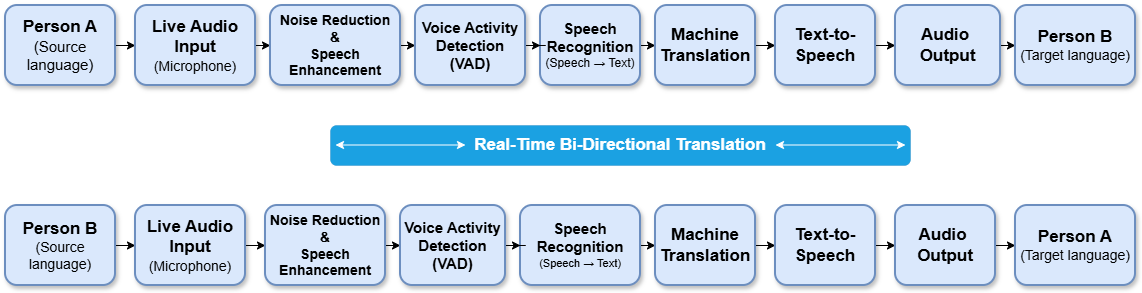

The diagram above was exported from draw.io. Its source (the exported page's mxGraphModel, read from the mxfile embedded in the PNG):
<mxGraphModel dx="2595" dy="744" grid="1" gridSize="10" guides="1" tooltips="1" connect="1" arrows="1" fold="1" page="1" pageScale="1" pageWidth="1169" pageHeight="827" math="0" shadow="0">
  <root>
    <mxCell id="0" />
    <mxCell id="1" parent="0" />
    <mxCell id="Z5w1nfXTXbWHjJUG_K_S-3" edge="1" parent="1" source="Z5w1nfXTXbWHjJUG_K_S-1" style="edgeStyle=orthogonalEdgeStyle;rounded=0;orthogonalLoop=1;jettySize=auto;html=1;" target="Z5w1nfXTXbWHjJUG_K_S-2" value="">
      <mxGeometry relative="1" as="geometry" />
    </mxCell>
    <mxCell id="Z5w1nfXTXbWHjJUG_K_S-1" parent="1" style="rounded=1;whiteSpace=wrap;html=1;fillColor=#dae8fc;strokeColor=#6c8ebf;strokeWidth=2;shadow=1;" value="&lt;font style=&quot;font-size: 17px;&quot;&gt;&lt;b&gt;Person A&lt;/b&gt;&lt;/font&gt;&lt;div&gt;&lt;font style=&quot;font-size: 15px;&quot;&gt;&lt;font style=&quot;&quot;&gt;(Source language&lt;/font&gt;&lt;font style=&quot;&quot;&gt;)&lt;/font&gt;&lt;/font&gt;&lt;/div&gt;" vertex="1">
      <mxGeometry height="80" width="110" x="-50" y="200" as="geometry" />
    </mxCell>
    <mxCell id="Z5w1nfXTXbWHjJUG_K_S-5" edge="1" parent="1" source="Z5w1nfXTXbWHjJUG_K_S-2" style="edgeStyle=orthogonalEdgeStyle;rounded=0;orthogonalLoop=1;jettySize=auto;html=1;" target="Z5w1nfXTXbWHjJUG_K_S-4" value="">
      <mxGeometry relative="1" as="geometry" />
    </mxCell>
    <mxCell id="Z5w1nfXTXbWHjJUG_K_S-2" parent="1" style="rounded=1;whiteSpace=wrap;html=1;fillColor=#dae8fc;strokeColor=#6c8ebf;strokeWidth=2;shadow=1;" value="&lt;span style=&quot;font-size: 17px;&quot;&gt;&lt;b&gt;Live Audio&lt;/b&gt;&lt;/span&gt;&lt;div&gt;&lt;span style=&quot;font-size: 17px;&quot;&gt;&lt;b&gt;Input&lt;/b&gt;&lt;/span&gt;&lt;/div&gt;&lt;div&gt;&lt;font style=&quot;font-size: 14px;&quot;&gt;(Microphone)&lt;/font&gt;&lt;/div&gt;" vertex="1">
      <mxGeometry height="80" width="120" x="80" y="200" as="geometry" />
    </mxCell>
    <mxCell id="Z5w1nfXTXbWHjJUG_K_S-40" edge="1" parent="1" source="Z5w1nfXTXbWHjJUG_K_S-4" style="edgeStyle=orthogonalEdgeStyle;rounded=0;orthogonalLoop=1;jettySize=auto;html=1;" target="Z5w1nfXTXbWHjJUG_K_S-39" value="">
      <mxGeometry relative="1" as="geometry" />
    </mxCell>
    <mxCell id="Z5w1nfXTXbWHjJUG_K_S-4" parent="1" style="rounded=1;whiteSpace=wrap;html=1;fillColor=#dae8fc;strokeColor=#6c8ebf;strokeWidth=2;shadow=1;" value="&lt;font style=&quot;font-size: 14px;&quot;&gt;&lt;b&gt;Noise Reduction&lt;/b&gt;&lt;/font&gt;&lt;div&gt;&lt;font style=&quot;font-size: 14px;&quot;&gt;&lt;b&gt;&amp;amp;&lt;/b&gt;&lt;/font&gt;&lt;/div&gt;&lt;div&gt;&lt;font style=&quot;font-size: 14px;&quot;&gt;&lt;b&gt;&lt;div style=&quot;&quot;&gt;&lt;font style=&quot;&quot;&gt;Speech&lt;/font&gt;&lt;/div&gt;&lt;div style=&quot;&quot;&gt;&lt;font style=&quot;&quot;&gt;Enhancement&lt;/font&gt;&lt;/div&gt;&lt;/b&gt;&lt;/font&gt;&lt;/div&gt;" vertex="1">
      <mxGeometry height="80" width="130" x="215" y="200" as="geometry" />
    </mxCell>
    <mxCell id="Z5w1nfXTXbWHjJUG_K_S-10" edge="1" parent="1" source="Z5w1nfXTXbWHjJUG_K_S-7" style="edgeStyle=orthogonalEdgeStyle;rounded=0;orthogonalLoop=1;jettySize=auto;html=1;" target="Z5w1nfXTXbWHjJUG_K_S-9" value="">
      <mxGeometry relative="1" as="geometry" />
    </mxCell>
    <mxCell id="Z5w1nfXTXbWHjJUG_K_S-7" parent="1" style="rounded=1;whiteSpace=wrap;html=1;fillColor=#dae8fc;strokeColor=#6c8ebf;strokeWidth=2;shadow=1;" value="&lt;font style=&quot;font-size: 15px;&quot;&gt;&lt;b style=&quot;&quot;&gt;Speech Recognition&lt;/b&gt;&lt;/font&gt;&lt;div&gt;&lt;font&gt;(Speech → Text)&lt;/font&gt;&lt;/div&gt;" vertex="1">
      <mxGeometry height="80" width="100" x="485" y="200" as="geometry" />
    </mxCell>
    <mxCell id="Z5w1nfXTXbWHjJUG_K_S-12" edge="1" parent="1" source="Z5w1nfXTXbWHjJUG_K_S-9" style="edgeStyle=orthogonalEdgeStyle;rounded=0;orthogonalLoop=1;jettySize=auto;html=1;" target="Z5w1nfXTXbWHjJUG_K_S-11" value="">
      <mxGeometry relative="1" as="geometry" />
    </mxCell>
    <mxCell id="Z5w1nfXTXbWHjJUG_K_S-9" parent="1" style="rounded=1;whiteSpace=wrap;html=1;fillColor=#dae8fc;strokeColor=#6c8ebf;strokeWidth=2;shadow=1;" value="&lt;span style=&quot;font-size: 17px;&quot;&gt;&lt;b&gt;Machine Translation&lt;/b&gt;&lt;/span&gt;" vertex="1">
      <mxGeometry height="80" width="100" x="600" y="200" as="geometry" />
    </mxCell>
    <mxCell id="Z5w1nfXTXbWHjJUG_K_S-14" edge="1" parent="1" source="Z5w1nfXTXbWHjJUG_K_S-11" style="edgeStyle=orthogonalEdgeStyle;rounded=0;orthogonalLoop=1;jettySize=auto;html=1;" target="Z5w1nfXTXbWHjJUG_K_S-13" value="">
      <mxGeometry relative="1" as="geometry" />
    </mxCell>
    <mxCell id="Z5w1nfXTXbWHjJUG_K_S-11" parent="1" style="rounded=1;whiteSpace=wrap;html=1;fillColor=#dae8fc;strokeColor=#6c8ebf;strokeWidth=2;shadow=1;" value="&lt;span style=&quot;font-size: 17px;&quot;&gt;&lt;b&gt;Text-to-Speech&lt;/b&gt;&lt;/span&gt;" vertex="1">
      <mxGeometry height="80" width="100" x="720" y="200" as="geometry" />
    </mxCell>
    <mxCell id="Z5w1nfXTXbWHjJUG_K_S-16" edge="1" parent="1" source="Z5w1nfXTXbWHjJUG_K_S-13" style="edgeStyle=orthogonalEdgeStyle;rounded=0;orthogonalLoop=1;jettySize=auto;html=1;" target="Z5w1nfXTXbWHjJUG_K_S-15" value="">
      <mxGeometry relative="1" as="geometry" />
    </mxCell>
    <mxCell id="Z5w1nfXTXbWHjJUG_K_S-13" parent="1" style="rounded=1;whiteSpace=wrap;html=1;fillColor=#dae8fc;strokeColor=#6c8ebf;strokeWidth=2;shadow=1;" value="&lt;span style=&quot;font-size: 17px;&quot;&gt;&lt;b&gt;Audio&amp;nbsp;&lt;/b&gt;&lt;/span&gt;&lt;div&gt;&lt;span style=&quot;font-size: 17px;&quot;&gt;&lt;b&gt;Output&lt;/b&gt;&lt;/span&gt;&lt;/div&gt;" vertex="1">
      <mxGeometry height="80" width="105" x="840" y="200" as="geometry" />
    </mxCell>
    <mxCell id="Z5w1nfXTXbWHjJUG_K_S-15" parent="1" style="rounded=1;whiteSpace=wrap;html=1;fillColor=#dae8fc;strokeColor=#6c8ebf;strokeWidth=2;shadow=1;glass=0;" value="&lt;span style=&quot;font-size: 17px;&quot;&gt;&lt;b&gt;Person B&lt;/b&gt;&lt;/span&gt;&lt;div&gt;&lt;font style=&quot;font-size: 14px;&quot;&gt;(Target language)&lt;/font&gt;&lt;/div&gt;" vertex="1">
      <mxGeometry height="80" width="120" x="960" y="200" as="geometry" />
    </mxCell>
    <mxCell id="Z5w1nfXTXbWHjJUG_K_S-21" edge="1" parent="1" source="Z5w1nfXTXbWHjJUG_K_S-17" style="edgeStyle=orthogonalEdgeStyle;rounded=0;orthogonalLoop=1;jettySize=auto;html=1;" target="Z5w1nfXTXbWHjJUG_K_S-20" value="">
      <mxGeometry relative="1" as="geometry" />
    </mxCell>
    <mxCell id="Z5w1nfXTXbWHjJUG_K_S-17" parent="1" style="rounded=1;whiteSpace=wrap;html=1;fillColor=#dae8fc;strokeColor=#6c8ebf;strokeWidth=2;shadow=1;glass=0;" value="&lt;span style=&quot;font-size: 17px;&quot;&gt;&lt;b&gt;Person B&lt;/b&gt;&lt;/span&gt;&lt;div&gt;&lt;font style=&quot;font-size: 14px;&quot;&gt;(Source language)&lt;/font&gt;&lt;/div&gt;" vertex="1">
      <mxGeometry height="80" width="110" x="-50" y="400" as="geometry" />
    </mxCell>
    <mxCell id="Z5w1nfXTXbWHjJUG_K_S-23" edge="1" parent="1" source="Z5w1nfXTXbWHjJUG_K_S-20" style="edgeStyle=orthogonalEdgeStyle;rounded=0;orthogonalLoop=1;jettySize=auto;html=1;" target="Z5w1nfXTXbWHjJUG_K_S-22" value="">
      <mxGeometry relative="1" as="geometry" />
    </mxCell>
    <mxCell id="Z5w1nfXTXbWHjJUG_K_S-20" parent="1" style="rounded=1;whiteSpace=wrap;html=1;fillColor=#dae8fc;strokeColor=#6c8ebf;strokeWidth=2;shadow=1;glass=0;" value="&lt;span style=&quot;font-size: 17px;&quot;&gt;&lt;b&gt;Live Audio&lt;/b&gt;&lt;/span&gt;&lt;div&gt;&lt;span style=&quot;font-size: 17px;&quot;&gt;&lt;b&gt;Input&lt;/b&gt;&lt;/span&gt;&lt;/div&gt;&lt;div&gt;&lt;font style=&quot;font-size: 14px;&quot;&gt;(Microphone)&lt;/font&gt;&lt;/div&gt;" vertex="1">
      <mxGeometry height="80" width="110" x="80" y="400" as="geometry" />
    </mxCell>
    <mxCell id="Z5w1nfXTXbWHjJUG_K_S-45" edge="1" parent="1" source="Z5w1nfXTXbWHjJUG_K_S-22" style="edgeStyle=orthogonalEdgeStyle;rounded=0;orthogonalLoop=1;jettySize=auto;html=1;" target="Z5w1nfXTXbWHjJUG_K_S-43" value="">
      <mxGeometry relative="1" as="geometry" />
    </mxCell>
    <mxCell id="Z5w1nfXTXbWHjJUG_K_S-22" parent="1" style="rounded=1;whiteSpace=wrap;html=1;fillColor=#dae8fc;strokeColor=#6c8ebf;strokeWidth=2;shadow=1;glass=0;" value="&lt;font style=&quot;font-size: 14px;&quot;&gt;&lt;b&gt;Noise Reduction&lt;/b&gt;&lt;/font&gt;&lt;div&gt;&lt;font style=&quot;font-size: 14px;&quot;&gt;&lt;b&gt;&amp;amp;&lt;/b&gt;&lt;/font&gt;&lt;div&gt;&lt;font style=&quot;font-size: 14px;&quot;&gt;&lt;b&gt;Speech&lt;/b&gt;&lt;/font&gt;&lt;/div&gt;&lt;div&gt;&lt;font style=&quot;font-size: 14px;&quot;&gt;&lt;b&gt;Enhancement&lt;/b&gt;&lt;/font&gt;&lt;/div&gt;&lt;/div&gt;" vertex="1">
      <mxGeometry height="80" width="120" x="210" y="400" as="geometry" />
    </mxCell>
    <mxCell id="Z5w1nfXTXbWHjJUG_K_S-27" edge="1" parent="1" source="Z5w1nfXTXbWHjJUG_K_S-24" style="edgeStyle=orthogonalEdgeStyle;rounded=0;orthogonalLoop=1;jettySize=auto;html=1;" target="Z5w1nfXTXbWHjJUG_K_S-26" value="">
      <mxGeometry relative="1" as="geometry" />
    </mxCell>
    <mxCell id="Z5w1nfXTXbWHjJUG_K_S-24" parent="1" style="rounded=1;whiteSpace=wrap;html=1;fillColor=#dae8fc;strokeColor=#6c8ebf;strokeWidth=2;shadow=1;glass=0;" value="&lt;font style=&quot;font-size: 15px;&quot;&gt;&lt;b&gt;Speech Recognition&lt;/b&gt;&lt;/font&gt;&lt;div&gt;&lt;font style=&quot;font-size: 11px;&quot;&gt;(Speech → Text)&lt;/font&gt;&lt;/div&gt;" vertex="1">
      <mxGeometry height="80" width="120" x="465" y="400" as="geometry" />
    </mxCell>
    <mxCell id="Z5w1nfXTXbWHjJUG_K_S-29" edge="1" parent="1" source="Z5w1nfXTXbWHjJUG_K_S-26" style="edgeStyle=orthogonalEdgeStyle;rounded=0;orthogonalLoop=1;jettySize=auto;html=1;" target="Z5w1nfXTXbWHjJUG_K_S-28" value="">
      <mxGeometry relative="1" as="geometry" />
    </mxCell>
    <mxCell id="Z5w1nfXTXbWHjJUG_K_S-26" parent="1" style="rounded=1;whiteSpace=wrap;html=1;fillColor=#dae8fc;strokeColor=#6c8ebf;strokeWidth=2;shadow=1;glass=0;" value="&lt;span style=&quot;font-size: 17px;&quot;&gt;&lt;b&gt;Machine Translation&lt;/b&gt;&lt;/span&gt;" vertex="1">
      <mxGeometry height="80" width="100" x="600" y="400" as="geometry" />
    </mxCell>
    <mxCell id="Z5w1nfXTXbWHjJUG_K_S-31" edge="1" parent="1" source="Z5w1nfXTXbWHjJUG_K_S-28" style="edgeStyle=orthogonalEdgeStyle;rounded=0;orthogonalLoop=1;jettySize=auto;html=1;" target="Z5w1nfXTXbWHjJUG_K_S-30" value="">
      <mxGeometry relative="1" as="geometry" />
    </mxCell>
    <mxCell id="Z5w1nfXTXbWHjJUG_K_S-28" parent="1" style="rounded=1;whiteSpace=wrap;html=1;fillColor=#dae8fc;strokeColor=#6c8ebf;strokeWidth=2;shadow=1;glass=0;" value="&lt;span style=&quot;font-size: 17px;&quot;&gt;&lt;b&gt;Text-to-&lt;/b&gt;&lt;/span&gt;&lt;div&gt;&lt;span style=&quot;font-size: 17px;&quot;&gt;&lt;b&gt;Speech&lt;/b&gt;&lt;/span&gt;&lt;/div&gt;" vertex="1">
      <mxGeometry height="80" width="100" x="720" y="400" as="geometry" />
    </mxCell>
    <mxCell id="Z5w1nfXTXbWHjJUG_K_S-33" edge="1" parent="1" source="Z5w1nfXTXbWHjJUG_K_S-30" style="edgeStyle=orthogonalEdgeStyle;rounded=0;orthogonalLoop=1;jettySize=auto;html=1;" target="Z5w1nfXTXbWHjJUG_K_S-32" value="">
      <mxGeometry relative="1" as="geometry" />
    </mxCell>
    <mxCell id="Z5w1nfXTXbWHjJUG_K_S-30" parent="1" style="rounded=1;whiteSpace=wrap;html=1;fillColor=#dae8fc;strokeColor=#6c8ebf;strokeWidth=2;shadow=1;glass=0;" value="&lt;span style=&quot;font-size: 17px;&quot;&gt;&lt;b&gt;Audio&amp;nbsp;&lt;/b&gt;&lt;/span&gt;&lt;div&gt;&lt;span style=&quot;font-size: 17px;&quot;&gt;&lt;b&gt;Output&lt;/b&gt;&lt;/span&gt;&lt;/div&gt;" vertex="1">
      <mxGeometry height="80" width="100" x="840" y="400" as="geometry" />
    </mxCell>
    <mxCell id="Z5w1nfXTXbWHjJUG_K_S-32" parent="1" style="rounded=1;whiteSpace=wrap;html=1;fillColor=#dae8fc;strokeColor=#6c8ebf;strokeWidth=2;shadow=1;glass=0;" value="&lt;span style=&quot;font-size: 17px;&quot;&gt;&lt;b&gt;Person A&lt;/b&gt;&lt;/span&gt;&lt;div&gt;&lt;font style=&quot;font-size: 14px;&quot;&gt;(Target language)&lt;/font&gt;&lt;/div&gt;" vertex="1">
      <mxGeometry height="80" width="120" x="960" y="400" as="geometry" />
    </mxCell>
    <mxCell id="Z5w1nfXTXbWHjJUG_K_S-35" parent="1" style="rounded=1;whiteSpace=wrap;html=1;strokeWidth=0;fillColor=#1ba1e2;fontColor=#ffffff;strokeColor=#006EAF;" value="&lt;b&gt;&lt;font style=&quot;font-size: 17px;&quot;&gt;Real-Time Bi-Directional Translation&lt;/font&gt;&lt;/b&gt;" vertex="1">
      <mxGeometry height="40" width="580" x="275" y="320" as="geometry" />
    </mxCell>
    <mxCell id="Z5w1nfXTXbWHjJUG_K_S-36" edge="1" parent="1" style="endArrow=classic;startArrow=classic;html=1;rounded=0;strokeColor=light-dark(#ffffff, #ededed);" value="">
      <mxGeometry height="50" relative="1" width="50" as="geometry">
        <mxPoint x="720" y="339.5" as="sourcePoint" />
        <mxPoint x="850" y="339.5" as="targetPoint" />
      </mxGeometry>
    </mxCell>
    <mxCell id="Z5w1nfXTXbWHjJUG_K_S-42" edge="1" parent="1" source="Z5w1nfXTXbWHjJUG_K_S-39" style="edgeStyle=orthogonalEdgeStyle;rounded=0;orthogonalLoop=1;jettySize=auto;html=1;" target="Z5w1nfXTXbWHjJUG_K_S-7" value="">
      <mxGeometry relative="1" as="geometry" />
    </mxCell>
    <mxCell id="Z5w1nfXTXbWHjJUG_K_S-37" edge="1" parent="1" style="endArrow=classic;startArrow=classic;html=1;rounded=0;strokeColor=light-dark(#ffffff, #ededed);" value="">
      <mxGeometry height="50" relative="1" width="50" as="geometry">
        <mxPoint x="280" y="339.5" as="sourcePoint" />
        <mxPoint x="410" y="339.5" as="targetPoint" />
      </mxGeometry>
    </mxCell>
    <mxCell id="Z5w1nfXTXbWHjJUG_K_S-39" parent="1" style="rounded=1;whiteSpace=wrap;html=1;fillColor=#dae8fc;strokeColor=#6c8ebf;strokeWidth=2;shadow=1;" value="&lt;b style=&quot;&quot;&gt;&lt;font style=&quot;font-size: 15px;&quot;&gt;Voice Activity Detection&lt;/font&gt;&lt;/b&gt;&lt;div&gt;&lt;b style=&quot;&quot;&gt;&lt;font style=&quot;font-size: 15px;&quot;&gt;(VAD)&lt;/font&gt;&lt;/b&gt;&lt;/div&gt;" vertex="1">
      <mxGeometry height="80" width="110" x="360" y="200" as="geometry" />
    </mxCell>
    <mxCell id="Z5w1nfXTXbWHjJUG_K_S-47" edge="1" parent="1" source="Z5w1nfXTXbWHjJUG_K_S-43" style="edgeStyle=orthogonalEdgeStyle;rounded=0;orthogonalLoop=1;jettySize=auto;html=1;" target="Z5w1nfXTXbWHjJUG_K_S-24" value="">
      <mxGeometry relative="1" as="geometry" />
    </mxCell>
    <mxCell id="Z5w1nfXTXbWHjJUG_K_S-43" parent="1" style="rounded=1;whiteSpace=wrap;html=1;fillColor=#dae8fc;strokeColor=#6c8ebf;strokeWidth=2;shadow=1;" value="&lt;b style=&quot;&quot;&gt;&lt;font style=&quot;font-size: 15px;&quot;&gt;Voice Activity Detection&lt;/font&gt;&lt;/b&gt;&lt;div&gt;&lt;b style=&quot;&quot;&gt;&lt;font style=&quot;font-size: 15px;&quot;&gt;(VAD)&lt;/font&gt;&lt;/b&gt;&lt;/div&gt;" vertex="1">
      <mxGeometry height="80" width="105" x="345" y="400" as="geometry" />
    </mxCell>
  </root>
</mxGraphModel>